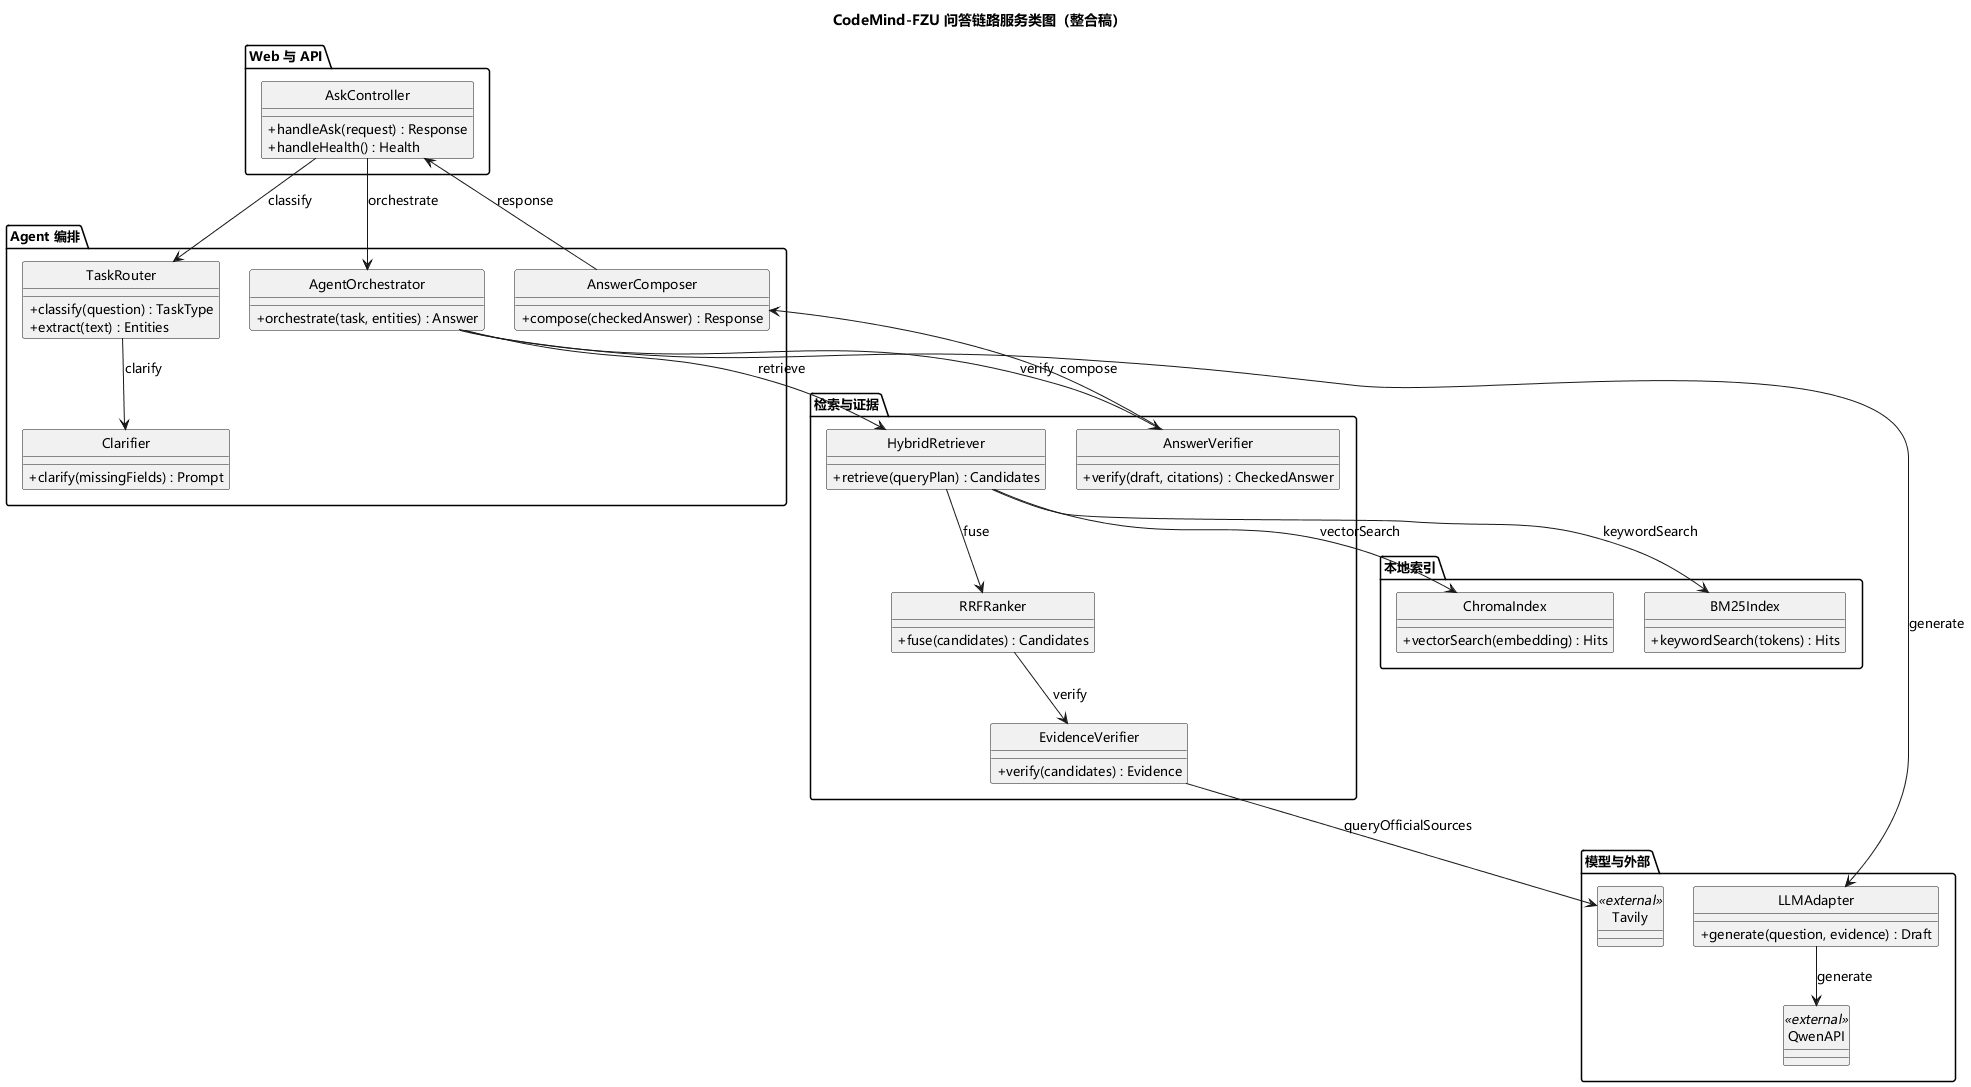

The diagram above was rendered by PlantUML. Its source (embedded in the PNG):
@startuml
skinparam defaultFontName "Microsoft YaHei"
skinparam defaultFontSize 13
skinparam classAttributeIconSize 0
skinparam nodesep 30
skinparam ranksep 40
hide circle
title CodeMind-FZU 问答链路服务类图（整合稿）

package "Web 与 API" {
  class AskController {
    + handleAsk(request) : Response
    + handleHealth() : Health
  }
}

package "Agent 编排" {
  class TaskRouter {
    + classify(question) : TaskType
    + extract(text) : Entities
  }
  class Clarifier {
    + clarify(missingFields) : Prompt
  }
  class AgentOrchestrator {
    + orchestrate(task, entities) : Answer
  }
  class AnswerComposer {
    + compose(checkedAnswer) : Response
  }
}

package "检索与证据" {
  class HybridRetriever {
    + retrieve(queryPlan) : Candidates
  }
  class RRFRanker {
    + fuse(candidates) : Candidates
  }
  class EvidenceVerifier {
    + verify(candidates) : Evidence
  }
  class AnswerVerifier {
    + verify(draft, citations) : CheckedAnswer
  }
}

package "模型与外部" {
  class LLMAdapter {
    + generate(question, evidence) : Draft
  }
  class QwenAPI <<external>>
  class Tavily <<external>>
}

package "本地索引" {
  class ChromaIndex {
    + vectorSearch(embedding) : Hits
  }
  class BM25Index {
    + keywordSearch(tokens) : Hits
  }
}

AskController --> TaskRouter : classify
AskController --> AgentOrchestrator : orchestrate
TaskRouter --> Clarifier : clarify
AgentOrchestrator --> HybridRetriever : retrieve
HybridRetriever --> ChromaIndex : vectorSearch
HybridRetriever --> BM25Index : keywordSearch
HybridRetriever --> RRFRanker : fuse
RRFRanker --> EvidenceVerifier : verify
EvidenceVerifier --> Tavily : queryOfficialSources
AgentOrchestrator --> LLMAdapter : generate
LLMAdapter --> QwenAPI : generate
AgentOrchestrator --> AnswerVerifier : verify
AnswerVerifier --> AnswerComposer : compose
AnswerComposer --> AskController : response

@enduml